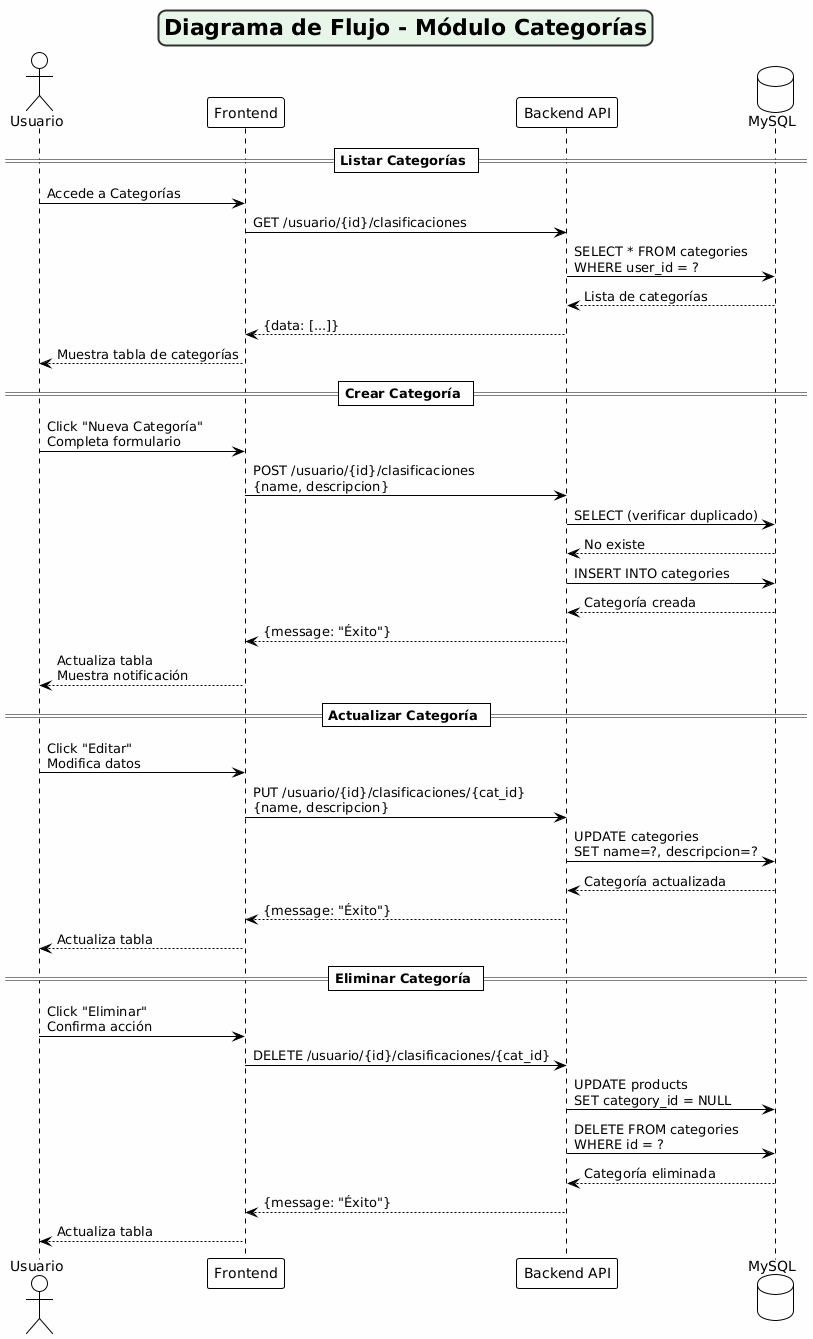

The diagram above was rendered by PlantUML. Its source (embedded in the PNG):
@startuml
!theme plain
skinparam backgroundColor #FEFEFE
skinparam titleBorderRoundCorner 15
skinparam titleBorderThickness 2
skinparam titleBorderColor #333333
skinparam titleBackgroundColor #E8F5E9

title Diagrama de Flujo - Módulo Categorías

actor "Usuario" as user
participant "Frontend" as front
participant "Backend API" as api
database "MySQL" as db

== Listar Categorías ==
user -> front : Accede a Categorías
front -> api : GET /usuario/{id}/clasificaciones
api -> db : SELECT * FROM categories\nWHERE user_id = ?
db --> api : Lista de categorías
api --> front : {data: [...]}
front --> user : Muestra tabla de categorías

== Crear Categoría ==
user -> front : Click "Nueva Categoría"\nCompleta formulario
front -> api : POST /usuario/{id}/clasificaciones\n{name, descripcion}
api -> db : SELECT (verificar duplicado)
db --> api : No existe
api -> db : INSERT INTO categories
db --> api : Categoría creada
api --> front : {message: "Éxito"}
front --> user : Actualiza tabla\nMuestra notificación

== Actualizar Categoría ==
user -> front : Click "Editar"\nModifica datos
front -> api : PUT /usuario/{id}/clasificaciones/{cat_id}\n{name, descripcion}
api -> db : UPDATE categories\nSET name=?, descripcion=?
db --> api : Categoría actualizada
api --> front : {message: "Éxito"}
front --> user : Actualiza tabla

== Eliminar Categoría ==
user -> front : Click "Eliminar"\nConfirma acción
front -> api : DELETE /usuario/{id}/clasificaciones/{cat_id}
api -> db : UPDATE products\nSET category_id = NULL
api -> db : DELETE FROM categories\nWHERE id = ?
db --> api : Categoría eliminada
api --> front : {message: "Éxito"}
front --> user : Actualiza tabla
@enduml